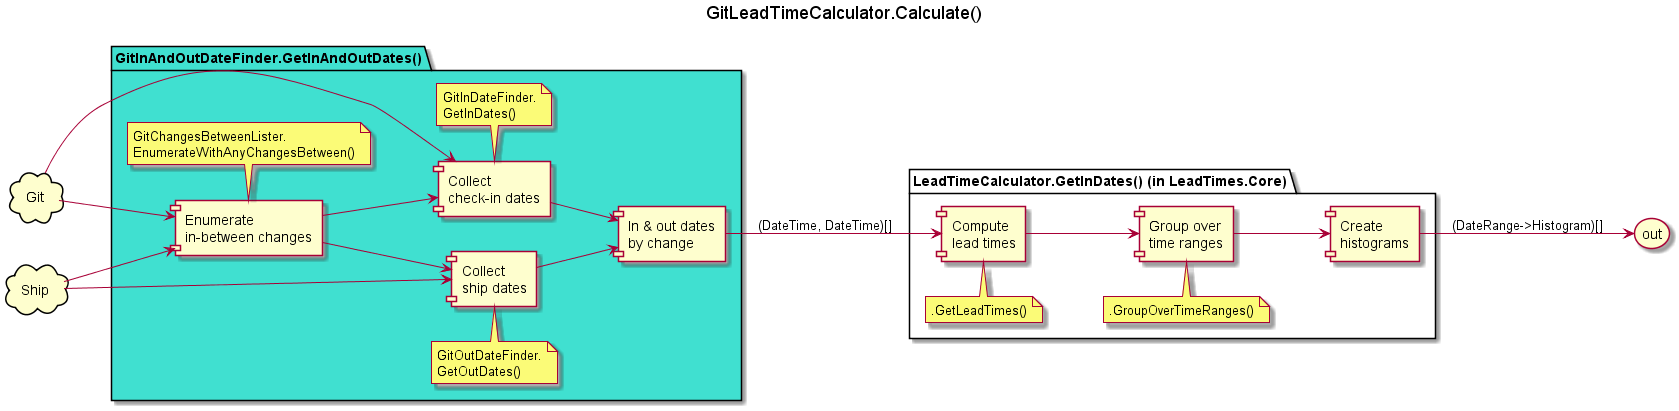

The diagram above was rendered by PlantUML. Its source (embedded in the PNG):
@startuml LeadTime Workflow

title GitLeadTimeCalculator.Calculate()

left to right direction

cloud Git as git
cloud Ship as ship

package "GitInAndOutDateFinder.GetInAndOutDates()" as P1 #Turquoise {
    component "Enumerate\rin-between changes" as listAll
    note bottom of listAll
     GitChangesBetweenLister.
     EnumerateWithAnyChangesBetween()
    end note
    git --> listAll
    ship --> listAll

    component "Collect\rcheck-in dates" as inDates
    note bottom of inDates
     GitInDateFinder.
     GetInDates()
    end note
    git --> inDates
    listAll --> inDates

    component "Collect\rship dates" as outDates
    note top of outDates
     GitOutDateFinder.
     GetOutDates()
    end note
    listAll --> outDates
    ship --> outDates

    component "In & out dates\rby change" as combine
    inDates --> combine
    outDates --> combine
}

package "LeadTimeCalculator.GetInDates() (in LeadTimes.Core)" {
    component "Compute\rlead times" as leadTimes
    note top of leadTimes : .GetLeadTimes()
    combine --> leadTimes : "(DateTime, DateTime)[]"

    component "Group over\rtime ranges" as groupRange
    note top of groupRange : .GroupOverTimeRanges()
    leadTimes --> groupRange

    component "Create\rhistograms" as histogram
    groupRange --> histogram
}


histogram --> (out) : "(DateRange->Histogram)[]"

@enduml